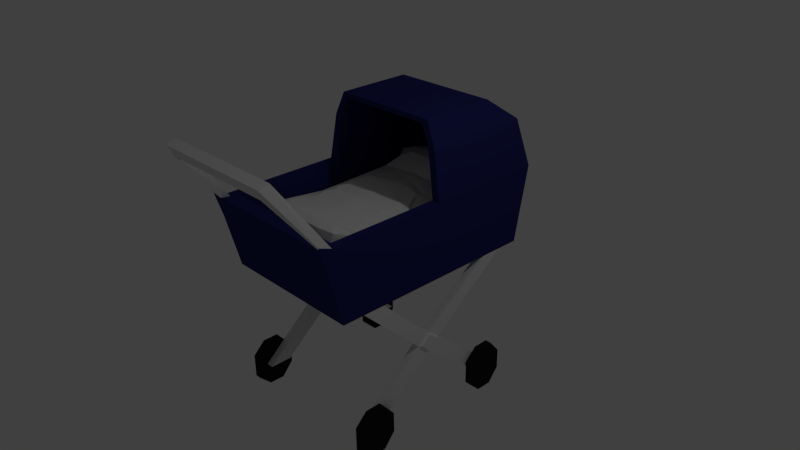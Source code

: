 # Source: baby_stroller.blend  (saved by Blender 2.76.0; exported with 4.5.12 LTS)
import bpy
from mathutils import Matrix  # noqa: F401  (used for matrix-valued properties, if any)

bpy.ops.wm.read_factory_settings(use_empty=True)
scene = bpy.context.scene
scene.name = 'Scene'

# ---- collections
col_collection_1 = bpy.data.collections.new('Collection 1'); scene.collection.children.link(col_collection_1)

# ---- materials (node trees are filled in below, after node groups)
mat_strollerbedding = bpy.data.materials.new('StrollerBedding')
mat_strollerbedding.alpha_threshold = 0.0
mat_strollerbedding.use_transparent_shadow = False
mat_strollerbedding.roughness = 0.5
mat_strollerbase = bpy.data.materials.new('StrollerBase')
mat_strollerbase.alpha_threshold = 0.0
mat_strollerbase.use_transparent_shadow = False
mat_strollerbase.diffuse_color = (0.02089, 0.02364, 0.1376, 1.0)
mat_strollerbase.roughness = 0.5
mat_strollerbase.line_color = (0.0, 0.0, 0.0, 1.0)
mat_strollermetall = bpy.data.materials.new('StrollerMetall')
mat_strollermetall.alpha_threshold = 0.0
mat_strollermetall.use_transparent_shadow = False
mat_strollermetall.roughness = 0.5
mat_strollerwheels = bpy.data.materials.new('StrollerWheels')
mat_strollerwheels.alpha_threshold = 0.0
mat_strollerwheels.use_transparent_shadow = False
mat_strollerwheels.diffuse_color = (0.01467, 0.01467, 0.01467, 1.0)
mat_strollerwheels.specular_color = (0.08001, 0.04752, 0.06558)
mat_strollerwheels.roughness = 0.5

# ---- material node trees

# ---- world
world_world = bpy.data.worlds.new('World'); scene.world = world_world
world_world.color = (0.05088, 0.05088, 0.05088)
world_world.use_sun_shadow = False
world_world.sun_shadow_jitter_overblur = 0.0
world_world.cycles.sampling_method = 'MANUAL'
world_world.cycles.sample_map_resolution = 256

# ---- cameras
cam_camera = bpy.data.cameras.new('Camera')
cam_camera.clip_end = 100.0
cam_camera.lens = 35.0
cam_camera.sensor_width = 32.0
cam_camera.sensor_height = 18.0
cam_camera.ortho_scale = 7.314
cam_camera.dof.focus_distance = 0.0
cam_camera.dof.aperture_fstop = 128.0

# ---- lights
light_lamp = bpy.data.lights.new('Lamp', 'POINT')
light_lamp.transmission_factor = 0.0
light_lamp.cutoff_distance = 30.0
light_lamp.energy = 100.0
light_lamp.shadow_buffer_clip_start = 1.001
light_lamp.shadow_soft_size = 0.1
light_lamp.shadow_maximum_resolution = 0.006
light_lamp.use_absolute_resolution = True
light_lamp.cycles.use_multiple_importance_sampling = False

# ---- meshes
me_cube_001 = bpy.data.meshes.new('Cube.001')
me_cube_001.from_pydata([(-0.7402, -0.8785, 0.1262), (-0.8425, -1.275, 0.8645), (-0.7402, 0.8129, 0.1262), (-0.8425, 0.7913, 0.8645), (0.7402, -0.8785, 0.1262), (0.8425, -1.275, 0.8645), (0.7402, 0.8129, 0.1262), (0.8425, 0.7913, 0.8645), (-0.8425, -0.9167, 0.9011), (-0.8425, -0.6469, 0.8645), (-0.8425, -0.1999, 0.9011), (-0.8425, 0.07359, 0.8645), (-0.8425, 0.5169, 0.9011), (0.8425, 0.5169, 0.9011), (0.8425, 0.07359, 0.8645), (0.8425, -0.1999, 0.9011), (0.8425, -0.6469, 0.8645), (0.8425, -0.9167, 0.9011), (-0.8425, 1.54, 0.879), (-0.7402, 1.443, 0.1407), (0.8425, 1.54, 0.879), (0.7402, 1.443, 0.1407), (-0.6745, 0.9373, 1.061), (0.6745, 0.9373, 1.061), (-0.6745, 1.47, 1.072), (0.6745, 1.47, 1.072), (0.2808, -1.275, 0.8645), (-0.2808, -1.275, 0.8645), (-0.2467, -0.8785, 0.1262), (0.2467, -0.8785, 0.1262), (0.2808, -0.9167, 0.9011), (-0.2808, -0.9167, 0.9011)], [], [(1, 8, 9, 10, 11, 12, 3, 2, 0), (7, 6, 21, 20), (7, 13, 14, 15, 16, 17, 5, 4, 6), (27, 1, 0, 28), (0, 2, 6, 4, 29, 28), (13, 7, 3, 12), (27, 31, 8, 1), (17, 16, 9, 8, 31, 30), (16, 15, 10, 9), (15, 14, 11, 10), (14, 13, 12, 11), (18, 20, 21, 19), (6, 2, 19, 21), (18, 3, 22, 24), (2, 3, 18, 19), (22, 23, 25, 24), (7, 20, 25, 23), (20, 18, 24, 25), (3, 7, 23, 22), (5, 17, 30, 26), (26, 30, 31, 27), (5, 26, 29, 4), (26, 27, 28, 29)])
me_cube_001.materials.append(mat_strollerbedding)
me_cube_001.use_remesh_preserve_volume = False
me_cube_001.use_remesh_preserve_attributes = False
me_cube_001.use_mirror_vertex_groups = False
me_cube_001.update()
me_cube = bpy.data.meshes.new('Cube')
me_cube.from_pydata([(1.0, 1.593, -0.01775), (1.0, -1.345, -0.01775), (-1.0, -1.345, -0.01775), (-1.0, 1.593, -0.01775), (1.0, 1.812, 1.0), (1.0, -1.633, 1.067), (-1.0, -1.633, 1.067), (-1.0, 1.812, 1.0), (1.0, -1.455, 1.0), (-1.0, -1.455, 1.0), (0.8887, 1.717, 1.0), (-0.8887, 1.717, 1.0), (-0.8887, -1.377, 1.0), (0.8887, -1.377, 1.0), (0.8156, 1.403, 0.4975), (-0.8156, 1.403, 0.4975), (-0.8156, -1.126, 0.4975), (0.8156, -1.126, 0.4975), (0.8815, -2.09, 1.915), (0.8815, -2.229, 1.874), (-0.8805, -2.229, 1.874), (-0.8805, -2.073, 1.915), (1.0, -1.525, 0.7139), (-1.0, -1.525, 0.7139), (-0.8997, -1.472, 1.0), (0.9032, -1.455, 1.0), (-0.7922, -2.09, 1.915), (0.7963, -2.09, 1.915), (0.942, -1.592, 1.008), (-0.9147, -1.592, 1.008), (0.8304, -2.229, 1.874), (-0.8054, -2.229, 1.874), (-0.8054, -2.179, 1.743), (0.8304, -2.179, 1.743), (0.7913, -2.04, 1.772), (-0.7972, -2.04, 1.772), (-1.0, 0.1701, 1.0), (-0.8887, 0.1701, 1.0), (1.0, 0.1701, 1.0), (0.8887, 0.1701, 1.0), (0.8832, 1.676, 1.639), (-0.8832, 1.676, 1.639), (-0.8832, 0.1987, 1.639), (0.7849, 1.581, 1.639), (-0.7849, 1.581, 1.639), (-0.7849, 0.1987, 1.639), (0.8832, 0.1987, 1.639), (0.7849, 0.1987, 1.639), (0.7425, 1.258, 1.952), (-0.7425, 1.258, 1.952), (-0.7425, 0.2233, 1.952), (0.6598, 1.163, 1.886), (-0.6598, 1.163, 1.886), (-0.6598, 0.2233, 1.886), (0.7425, 0.2232, 1.952), (0.6598, 0.2232, 1.886), (0.7537, 1.593, -0.01775), (-0.7537, 1.593, -0.01775), (0.7537, -1.345, -0.01775), (-0.7537, -1.345, -0.01775), (1.0, 0.9817, -0.01775), (1.0, -0.7336, -0.01775), (0.8966, -0.7336, -0.01775), (0.8966, 0.9817, -0.01775), (-1.0, -0.7336, -0.01775), (-1.0, 0.9817, -0.01775), (-0.8966, -0.7336, -0.01775), (-0.8966, 0.9817, -0.01775), (1.0, -1.039, -0.01775), (-1.0, 1.288, -0.01775), (0.8966, 1.288, -0.01775), (-0.8966, 1.288, -0.01775), (1.0, 1.288, -0.01775), (0.8966, -1.039, -0.01775), (-1.0, -1.039, -0.01775), (-0.8966, -1.039, -0.01775), (1.0, 0.1761, -0.8574), (1.027, 0.003428, -0.7459), (0.8966, -0.1692, -0.8574), (1.027, 0.1347, -0.858), (1.027, -0.005247, -0.7457), (-1.027, 0.1347, -0.858), (-1.0, -0.1692, -0.8574), (-1.027, -0.008144, -0.9812), (-0.8966, -0.1692, -0.8574), (-1.027, 0.008211, -0.9771), (-1.027, 0.003428, -0.7459), (-1.027, -0.005246, -0.7457), (1.0, -0.1692, -0.8574), (-1.0, 0.1761, -0.8574), (0.8966, 0.1761, -0.8574), (-0.8966, 0.1761, -0.8574), (1.0, 1.122, -1.672), (1.0, 0.8164, -1.672), (0.8966, -1.108, -1.672), (0.8966, -0.8026, -1.672), (0.8966, 0.8164, -1.672), (1.0, -0.8026, -1.672), (-1.0, -1.108, -1.672), (-1.0, -0.8026, -1.672), (-0.8966, -1.108, -1.672), (-0.8966, -0.8026, -1.672), (-0.8966, 0.8164, -1.672), (-1.0, 0.8164, -1.672), (1.0, -1.108, -1.672), (-1.0, 1.122, -1.672), (0.8966, 1.122, -1.672), (-0.8966, 1.122, -1.672), (1.0, -0.007063, -0.7229), (-1.0, -0.007063, -0.7229), (-0.8966, -0.007063, -0.7229), (0.8966, -0.007063, -0.7229), (-1.0, 0.004291, -0.723), (0.8966, 0.004291, -0.723), (-0.8966, 0.004291, -0.723), (1.0, 0.004291, -0.723), (1.0, 0.01055, -1.0), (0.8966, 0.01055, -1.0), (-1.0, 0.01055, -1.0), (-0.8966, 0.01055, -1.0), (0.8966, -0.01086, -1.005), (1.0, -0.01086, -1.005), (-0.8966, -0.01086, -1.005), (-1.0, -0.01086, -1.005), (1.027, 0.008211, -0.9771), (1.027, -0.1291, -0.858), (-1.027, -0.1291, -0.858), (1.027, -0.008145, -0.9812), (1.095, 1.087, -1.346), (1.095, 0.8695, -1.346), (1.012, -1.07, -1.354), (1.012, -0.852, -1.354), (1.012, 0.8695, -1.346), (1.095, -0.852, -1.354), (-1.098, -1.07, -1.354), (-1.098, -0.852, -1.354), (-1.015, -1.07, -1.354), (-1.015, -0.852, -1.354), (-1.015, 0.8695, -1.346), (-1.098, 0.8695, -1.346), (1.095, -1.07, -1.354), (-1.098, 1.087, -1.346), (1.012, 1.087, -1.346), (-1.015, 1.087, -1.346), (1.095, 1.087, -2.006), (1.095, 0.8695, -2.006), (1.012, -1.07, -2.015), (1.012, -0.852, -2.015), (1.012, 0.8695, -2.006), (1.095, -0.852, -2.015), (-1.098, -1.07, -2.015), (-1.098, -0.852, -2.015), (-1.015, -1.07, -2.015), (-1.015, -0.852, -2.015), (-1.015, 0.8695, -2.006), (-1.098, 0.8695, -2.006), (1.095, -1.07, -2.015), (-1.098, 1.087, -2.006), (1.012, 1.087, -2.006), (-1.015, 1.087, -2.006), (1.095, -0.6934, -1.544), (1.012, -0.6934, -1.544), (-1.015, -0.6934, -1.544), (-1.098, -0.6934, -1.544), (-1.015, 1.246, -1.535), (-1.098, 1.246, -1.535), (1.095, 1.246, -1.535), (1.012, 1.246, -1.535), (1.095, -0.6934, -1.825), (1.012, -0.6934, -1.825), (-1.015, -0.6934, -1.825), (-1.098, -0.6934, -1.825), (-1.015, 1.246, -1.817), (-1.098, 1.246, -1.817), (1.095, 1.246, -1.817), (1.012, 1.246, -1.817), (1.095, 0.6982, -1.513), (1.012, 0.6982, -1.513), (-1.015, 0.6982, -1.513), (-1.098, 0.6982, -1.513), (1.095, -1.241, -1.521), (1.012, -1.241, -1.521), (-1.015, -1.241, -1.521), (-1.098, -1.241, -1.521), (1.095, 0.6982, -1.839), (1.012, 0.6982, -1.839), (-1.015, 0.6982, -1.839), (-1.098, 0.6982, -1.839), (1.095, -1.241, -1.848), (1.012, -1.241, -1.848), (-1.015, -1.241, -1.848), (-1.098, -1.241, -1.848)], [], [(75, 59, 2, 74), (24, 9, 21, 26, 35), (72, 68, 61, 60), (22, 5, 28, 29, 6, 23), (74, 69, 65, 64), (4, 0, 56, 57, 3, 7), (7, 36, 42, 41), (13, 39, 10, 14, 17), (9, 24, 25, 8, 13, 12), (36, 37, 45, 42), (36, 9, 12, 37), (14, 15, 16, 17), (10, 11, 15, 14), (12, 13, 17, 16), (11, 37, 12, 16, 15), (18, 27, 26, 21, 20, 31, 30, 19), (28, 5, 19, 30, 33), (5, 8, 18, 19), (9, 6, 20, 21), (1, 22, 23, 2, 59, 58), (8, 25, 34, 27, 18), (34, 35, 26, 27), (6, 29, 32, 31, 20), (32, 33, 30, 31), (33, 32, 35, 34), (32, 29, 24, 35), (33, 34, 25, 28), (24, 29, 28, 25), (10, 39, 47, 43), (8, 38, 39, 13), (45, 44, 52, 53), (46, 40, 48, 54), (47, 46, 54, 55), (4, 7, 41, 40), (37, 11, 44, 45), (39, 38, 46, 47), (38, 4, 40, 46), (11, 10, 43, 44), (54, 50, 53, 55), (48, 49, 50, 54), (51, 55, 53, 52), (41, 42, 50, 49), (43, 47, 55, 51), (42, 45, 53, 50), (44, 43, 51, 52), (40, 41, 49, 48), (68, 1, 58, 73), (56, 70, 63, 62, 73, 58, 59, 75, 66, 67, 71, 57), (123, 82, 126, 83), (60, 61, 62, 63), (94, 78, 120, 95), (67, 66, 64, 65), (57, 71, 69, 3), (0, 72, 70, 56), (87, 86, 81, 85, 83, 126), (2, 23, 6, 9, 36, 7, 3, 69, 74), (0, 4, 38, 8, 5, 22, 1, 68, 72), (120, 117, 116, 121), (89, 118, 85, 81), (88, 104, 97, 121), (84, 82, 98, 100), (108, 88, 125, 80), (69, 71, 91, 89), (114, 110, 84, 122, 119, 91), (74, 64, 109, 82), (70, 72, 76, 90), (112, 89, 81, 86), (68, 73, 78, 88), (72, 60, 115, 76), (71, 67, 114, 91), (111, 113, 90, 117, 120, 78), (73, 62, 111, 78), (107, 91, 119, 102), (75, 74, 82, 84), (66, 75, 84, 110), (61, 68, 88, 108), (89, 105, 103, 118), (116, 117, 96, 93), (90, 106, 96, 117), (120, 121, 97, 95), (118, 119, 122, 123), (80, 125, 127, 124, 79, 77), (89, 91, 107, 105), (84, 100, 101, 122), (90, 76, 92, 106), (119, 118, 103, 102), (88, 78, 94, 104), (123, 122, 101, 99), (64, 66, 110, 109), (92, 76, 116, 93), (98, 82, 123, 99), (62, 61, 108, 111), (63, 70, 90, 113), (65, 69, 89, 112), (60, 63, 113, 115), (114, 112, 109, 110), (67, 65, 112, 114), (115, 113, 111, 108), (118, 123, 83, 85), (116, 76, 79, 124), (109, 112, 86, 87), (121, 116, 124, 127), (76, 115, 77, 79), (82, 109, 87, 126), (88, 121, 127, 125), (115, 108, 80, 77), (147, 131, 161, 169), (134, 135, 151, 150), (143, 138, 154, 159), (137, 153, 170, 162), (144, 145, 148, 158), (159, 154, 155, 157), (149, 156, 146, 147), (153, 152, 150, 151), (137, 136, 152, 153), (133, 149, 168, 160), (148, 145, 184, 185), (132, 148, 185, 177), (131, 133, 160, 161), (128, 129, 145, 144), (152, 136, 182, 190), (133, 140, 156, 149), (130, 131, 147, 146), (139, 141, 157, 155), (145, 129, 176, 184), (132, 142, 158, 148), (165, 164, 172, 173), (161, 160, 168, 169), (167, 166, 174, 175), (163, 162, 170, 171), (141, 143, 164, 165), (128, 144, 174, 166), (149, 147, 169, 168), (142, 128, 166, 167), (158, 142, 167, 175), (143, 159, 172, 164), (135, 137, 162, 163), (159, 157, 173, 172), (151, 135, 163, 171), (144, 158, 175, 174), (153, 151, 171, 170), (157, 141, 165, 173), (178, 179, 187, 186), (180, 181, 189, 188), (182, 183, 191, 190), (176, 177, 185, 184), (154, 138, 178, 186), (138, 139, 179, 178), (140, 130, 181, 180), (139, 155, 187, 179), (136, 134, 183, 182), (130, 146, 189, 181), (155, 154, 186, 187), (134, 150, 191, 183), (146, 156, 188, 189), (156, 140, 180, 188), (129, 132, 177, 176), (150, 152, 190, 191), (130, 140, 133, 131), (128, 142, 132, 129), (139, 138, 143, 141), (135, 134, 136, 137), (103, 105, 107, 102), (92, 93, 96, 106), (94, 95, 97, 104), (99, 101, 100, 98)])
me_cube.polygons.foreach_set('material_index', [0, 1, 0, 0, 0, 0, 0, 0, 0, 0, 0, 0, 0, 0, 0, 1, 1, 1, 1, 0, 1, 1, 1, 1, 1, 1, 1, 0, 0, 0, 0, 0, 0, 0, 0, 0, 0, 0, 0, 0, 0, 0, 0, 0, 0, 0, 0, 0, 1, 0, 1, 0, 0, 0, 1, 0, 0, 1, 1, 1, 1, 1, 1, 1, 1, 1, 1, 1, 1, 1, 1, 1, 1, 1, 1, 1, 1, 1, 1, 1, 1, 1, 1, 1, 1, 1, 1, 1, 1, 1, 1, 1, 1, 1, 1, 1, 1, 1, 1, 1, 1, 1, 1, 1, 1, 1, 2, 2, 2, 2, 2, 2, 2, 2, 2, 2, 2, 2, 2, 2, 2, 2, 2, 2, 2, 2, 2, 2, 2, 2, 2, 2, 2, 2, 2, 2, 2, 2, 2, 2, 2, 2, 2, 2, 2, 2, 2, 2, 2, 2, 2, 2, 2, 2, 2, 2, 2, 2, 2, 2, 2, 2, 2, 2, 2, 2])
me_cube.materials.append(mat_strollerbase)
me_cube.materials.append(mat_strollermetall)
me_cube.materials.append(mat_strollerwheels)
me_cube.use_remesh_preserve_volume = False
me_cube.use_remesh_preserve_attributes = False
me_cube.use_mirror_vertex_groups = False
me_cube.update()

# ---- objects
ob_cube_001 = bpy.data.objects.new('Cube.001', me_cube_001)
ob_cube = bpy.data.objects.new('Cube', me_cube)
ob_lamp = bpy.data.objects.new('Lamp', light_lamp)
ob_camera = bpy.data.objects.new('Camera', cam_camera)

# ---- transforms, parenting, visibility, modifiers, constraints
ob_cube_001.location = (0.0, 0.0, 0.0)
ob_cube_001.lineart.crease_threshold = 0.0
_m = ob_cube_001.modifiers.new('Subsurf', 'SUBSURF')
_m.uv_smooth = 'PRESERVE_CORNERS'
_m.quality = 1
_m.render_levels = 1
_m.show_only_control_edges = False
ob_cube.location = (0.0, 0.0, 0.0)
ob_cube.lock_rotations_4d = False
ob_cube.empty_display_type = 'ARROWS'
ob_cube.lineart.crease_threshold = 0.0
ob_lamp.location = (4.076, 1.005, 5.904)
ob_lamp.rotation_euler = (0.6503, 0.05522, 1.866)
ob_lamp.lock_rotations_4d = False
ob_lamp.empty_display_type = 'ARROWS'
ob_lamp.color = (0.0, 0.0, 0.0, 0.0)
ob_lamp.lineart.crease_threshold = 0.0
ob_camera.location = (7.481, -6.508, 5.344)
ob_camera.rotation_euler = (1.109, 0.01082, 0.8149)
ob_camera.lock_rotations_4d = False
ob_camera.empty_display_type = 'ARROWS'
ob_camera.color = (0.0, 0.0, 0.0, 0.0)
ob_camera.display_type = 'WIRE'
ob_camera.lineart.crease_threshold = 0.0

# ---- collection membership
col_collection_1.objects.link(ob_cube_001)
col_collection_1.objects.link(ob_cube)
col_collection_1.objects.link(ob_lamp)
col_collection_1.objects.link(ob_camera)

# ---- scene / render settings (as saved in the file)
scene.camera = ob_camera
scene.frame_start = 1; scene.frame_end = 250; scene.frame_set(1)
scene.render.engine = 'BLENDER_EEVEE_NEXT'
scene.render.resolution_percentage = 50
scene.render.dither_intensity = 0.0
scene.cycles.use_denoising = False
scene.cycles.samples = 10
scene.cycles.sampling_pattern = 'TABULATED_SOBOL'
scene.cycles.light_sampling_threshold = 0.0
scene.cycles.use_adaptive_sampling = False
scene.cycles.use_light_tree = False
scene.cycles.blur_glossy = 0.0
scene.cycles.pixel_filter_type = 'GAUSSIAN'
scene.cycles.sample_clamp_indirect = 0.0
scene.view_settings.view_transform = 'Standard'
bpy.context.view_layer.update()
